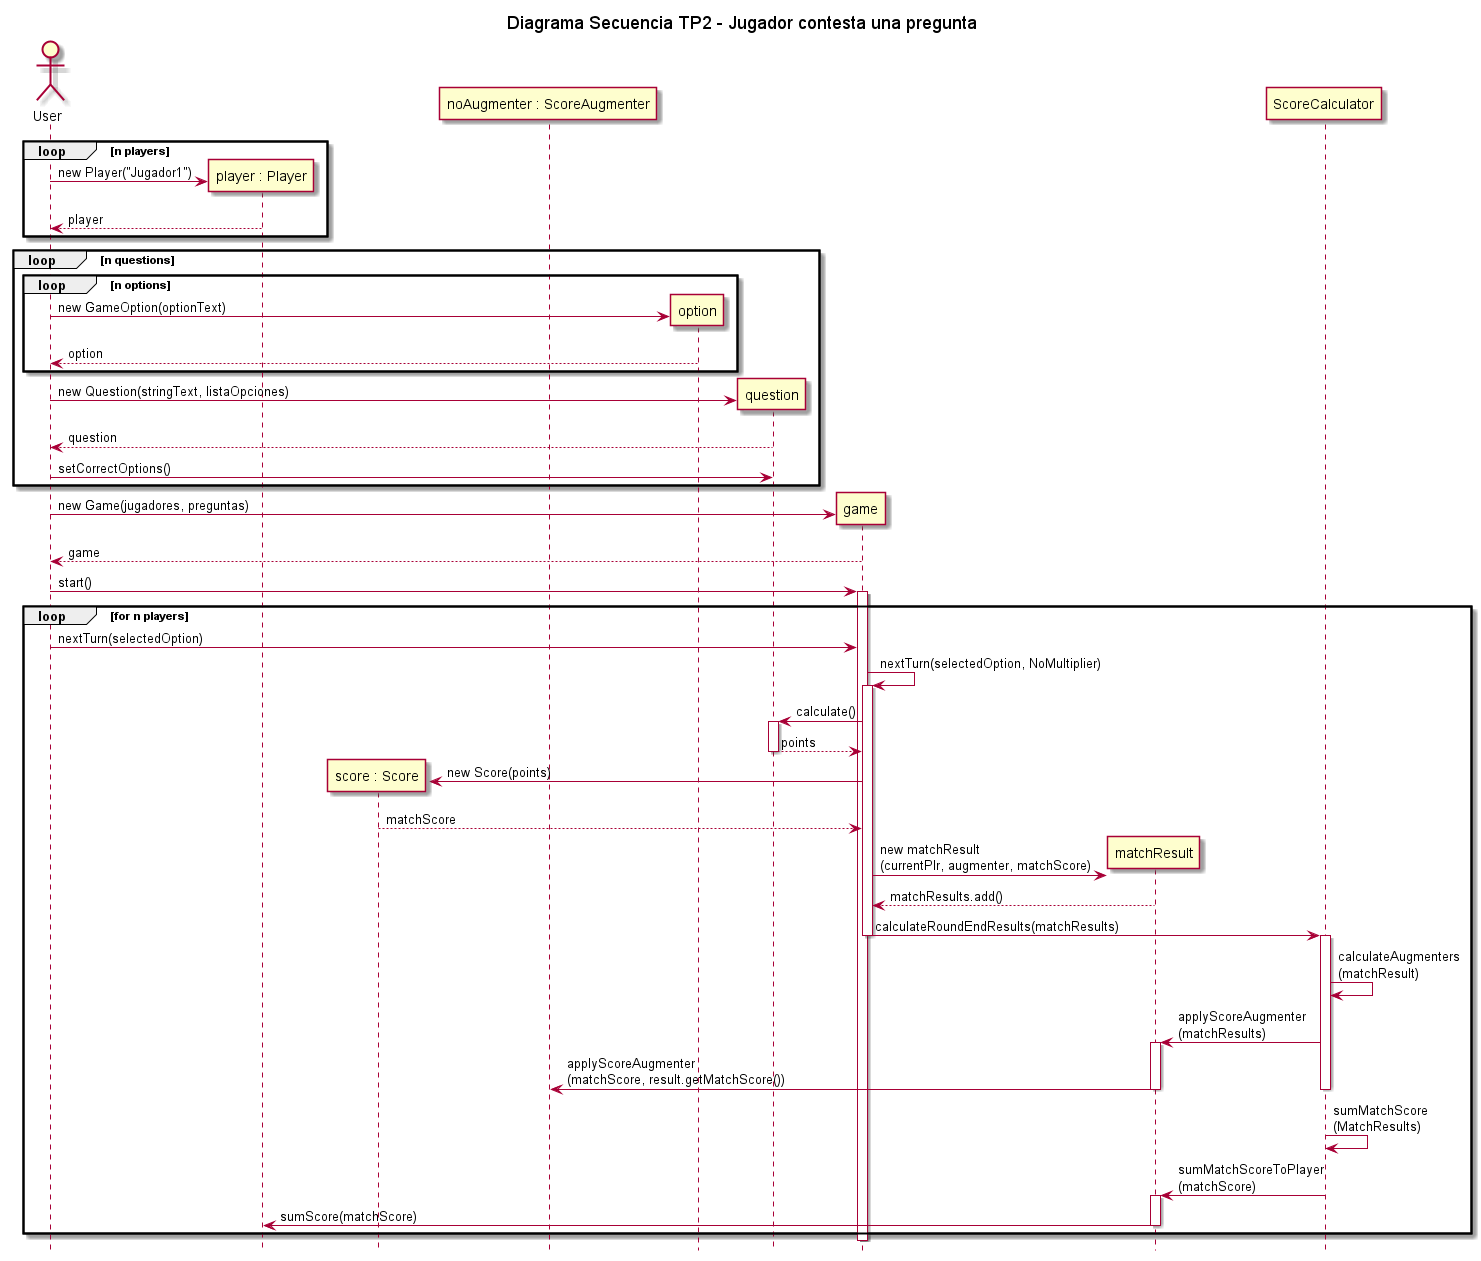

The diagram above was rendered by PlantUML. Its source (embedded in the PNG):
@startuml

actor User
title Diagrama Secuencia TP2 - Jugador contesta una pregunta
hide footbox

participant "player : Player" as player
participant "score : Score" as score
participant "noAugmenter : ScoreAugmenter" as noMultiplier

loop n players
User -> player ** : new Player("Jugador1")
player --> User : player
end loop

loop n questions 
loop n options 
User -> option ** : new GameOption(optionText)
option --> User : option
end loop
User -> question ** : new Question(stringText, listaOpciones)
question --> User : question
User -> question : setCorrectOptions()
end loop

User -> game ** : new Game(jugadores, preguntas)
game --> User : game
User -> game : start()
activate game

loop for n players
User -> game : nextTurn(selectedOption)
game-> game : nextTurn(selectedOption, NoMultiplier)
activate game

game -> question : calculate()
activate question
question --> game : points
deactivate question

game -> score** : new Score(points)
score --> game : matchScore

game -> matchResult** : new matchResult\n(currentPlr, augmenter, matchScore)
matchResult --> game : matchResults.add()

game -> ScoreCalculator : calculateRoundEndResults(matchResults)
deactivate game
activate ScoreCalculator
ScoreCalculator -> ScoreCalculator : calculateAugmenters\n(matchResult)
ScoreCalculator -> matchResult : applyScoreAugmenter\n(matchResults)
activate matchResult
matchResult -> noMultiplier : applyScoreAugmenter\n(matchScore, result.getMatchScore()) 
deactivate matchResult
deactivate ScoreCalculator
ScoreCalculator -> ScoreCalculator : sumMatchScore\n(MatchResults)
ScoreCalculator -> matchResult : sumMatchScoreToPlayer\n(matchScore)
activate matchResult
matchResult -> player : sumScore(matchScore)
deactivate matchResult
end loop
deactivate game

@enduml